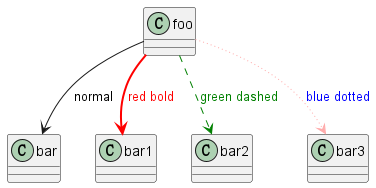

The diagram above was rendered by PlantUML. Its source (embedded in the PNG):
@startuml
class foo
foo --> bar : normal
foo --> bar1 #line:red;line.bold;text:red : red bold
foo --> bar2 #line.dashed;line:green;text:green : green dashed
foo --> bar3 #FFAAAA;line.dotted;text:blue : blue dotted
@enduml